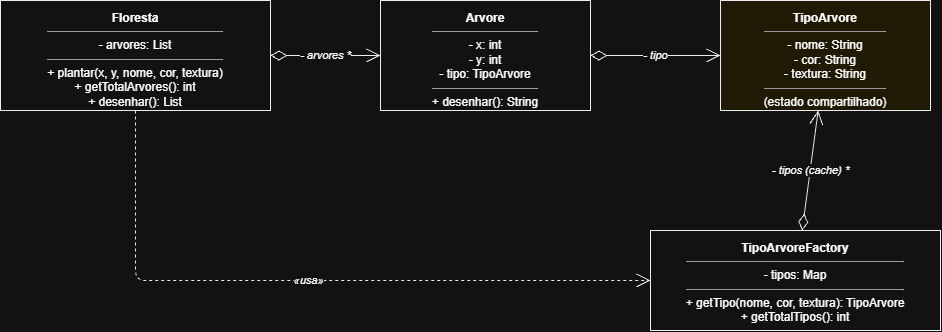

The diagram above was exported from draw.io. Its source (the exported page's mxGraphModel, read from the mxfile embedded in the PNG):
<mxGraphModel dx="1432" dy="780" grid="1" gridSize="10" guides="1" tooltips="1" connect="1" arrows="1" fold="1" page="1" pageScale="1" pageWidth="827" pageHeight="1169" math="0" shadow="0">
  <root>
    <mxCell id="0" />
    <mxCell id="1" parent="0" />
    <mxCell id="aMuHUKBXYHHQeXaR7XRX-1" parent="1" style="rounded=0;whiteSpace=wrap;html=1;verticalAlign=top;spacingTop=4;fillColor=#ffffff;strokeColor=#000000;" value="&lt;b&gt;Floresta&lt;/b&gt;&lt;hr size=&quot;1&quot;&gt;- arvores: List&lt;hr size=&quot;1&quot;&gt;+ plantar(x, y, nome, cor, textura)&lt;br&gt;+ getTotalArvores(): int&lt;br&gt;+ desenhar(): List" vertex="1">
      <mxGeometry height="110" width="270" x="40" y="60" as="geometry" />
    </mxCell>
    <mxCell id="aMuHUKBXYHHQeXaR7XRX-2" parent="1" style="rounded=0;whiteSpace=wrap;html=1;verticalAlign=top;spacingTop=4;fillColor=#ffffff;strokeColor=#000000;" value="&lt;b&gt;Arvore&lt;/b&gt;&lt;hr size=&quot;1&quot;&gt;- x: int&lt;br&gt;- y: int&lt;br&gt;- tipo: TipoArvore&lt;hr size=&quot;1&quot;&gt;+ desenhar(): String" vertex="1">
      <mxGeometry height="110" width="210" x="420" y="60" as="geometry" />
    </mxCell>
    <mxCell id="aMuHUKBXYHHQeXaR7XRX-3" parent="1" style="rounded=0;whiteSpace=wrap;html=1;verticalAlign=top;spacingTop=4;fillColor=#FFF7DE;strokeColor=#000000;" value="&lt;b&gt;TipoArvore&lt;/b&gt;&lt;hr size=&quot;1&quot;&gt;- nome: String&lt;br&gt;- cor: String&lt;br&gt;- textura: String&lt;hr size=&quot;1&quot;&gt;(estado compartilhado)" vertex="1">
      <mxGeometry height="110" width="210" x="760" y="60" as="geometry" />
    </mxCell>
    <mxCell id="aMuHUKBXYHHQeXaR7XRX-4" parent="1" style="rounded=0;whiteSpace=wrap;html=1;verticalAlign=top;spacingTop=4;fillColor=#ffffff;strokeColor=#000000;" value="&lt;b&gt;TipoArvoreFactory&lt;/b&gt;&lt;hr size=&quot;1&quot;&gt;- tipos: Map&lt;hr size=&quot;1&quot;&gt;+ getTipo(nome, cor, textura): TipoArvore&lt;br&gt;+ getTotalTipos(): int" vertex="1">
      <mxGeometry height="100" width="290" x="690" y="290" as="geometry" />
    </mxCell>
    <mxCell id="aMuHUKBXYHHQeXaR7XRX-5" edge="1" parent="1" source="aMuHUKBXYHHQeXaR7XRX-1" style="endArrow=open;startArrow=diamondThin;startFill=0;html=1;endSize=12;startSize=14;strokeColor=#000000;fontStyle=2;" target="aMuHUKBXYHHQeXaR7XRX-2" value="- arvores  *">
      <mxGeometry relative="1" as="geometry" />
    </mxCell>
    <mxCell id="aMuHUKBXYHHQeXaR7XRX-6" edge="1" parent="1" source="aMuHUKBXYHHQeXaR7XRX-2" style="endArrow=open;startArrow=diamondThin;startFill=0;html=1;endSize=12;startSize=14;strokeColor=#000000;fontStyle=2;" target="aMuHUKBXYHHQeXaR7XRX-3" value="- tipo">
      <mxGeometry relative="1" as="geometry" />
    </mxCell>
    <mxCell id="aMuHUKBXYHHQeXaR7XRX-7" edge="1" parent="1" source="aMuHUKBXYHHQeXaR7XRX-4" style="endArrow=open;startArrow=diamondThin;startFill=0;html=1;endSize=12;startSize=14;strokeColor=#000000;fontStyle=2;" target="aMuHUKBXYHHQeXaR7XRX-3" value="- tipos  (cache) *">
      <mxGeometry relative="1" as="geometry" />
    </mxCell>
    <mxCell id="aMuHUKBXYHHQeXaR7XRX-8" edge="1" parent="1" source="aMuHUKBXYHHQeXaR7XRX-1" style="endArrow=open;html=1;dashed=1;endSize=12;strokeColor=#000000;fontStyle=2;" target="aMuHUKBXYHHQeXaR7XRX-4" value="«usa»">
      <mxGeometry relative="1" as="geometry">
        <Array as="points">
          <mxPoint x="175" y="340" />
        </Array>
      </mxGeometry>
    </mxCell>
  </root>
</mxGraphModel>